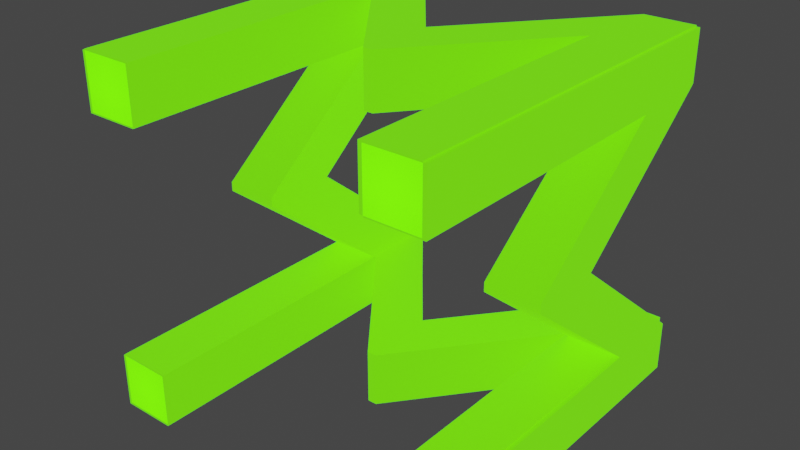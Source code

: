 # Source: M64.blend  (saved by Blender 3.6.11; exported with 4.5.12 LTS)
import bpy
from mathutils import Matrix  # noqa: F401  (used for matrix-valued properties, if any)

bpy.ops.wm.read_factory_settings(use_empty=True)
scene = bpy.context.scene
scene.name = 'Scene'

# ---- collections
col_collection = bpy.data.collections.new('Collection'); scene.collection.children.link(col_collection)

# ---- materials (node trees are filled in below, after node groups)
mat_material_001 = bpy.data.materials.new('Material.001')
mat_material_001.use_transparent_shadow = False
mat_material_003 = bpy.data.materials.new('Material.003')
mat_material_003.use_transparent_shadow = False

# ---- material node trees
mat_material_001.use_nodes = True; mat_material_001.node_tree.nodes.clear()
_N = mat_material_001.node_tree.nodes; _L = mat_material_001.node_tree.links
n0 = _N.new('ShaderNodeBsdfPrincipled'); n0.name = 'Principled BSDF'; n0.location = (10, 300)
n0.distribution = 'GGX'
n0.subsurface_method = 'RANDOM_WALK_SKIN'
n0.inputs[0].default_value = (0.3165, 0.8, 0.03241, 1.0)
n0.inputs[3].default_value = 1.45
n0.inputs[27].default_value = (0.1242, 1.0, 0.003338, 1.0)
n0.inputs[28].default_value = 1.0
n1 = _N.new('ShaderNodeOutputMaterial'); n1.name = 'Material Output'; n1.location = (300, 300)
_L.new(n0.outputs[0], n1.inputs[0])
n1.is_active_output = True
mat_material_003.use_nodes = True; mat_material_003.node_tree.nodes.clear()
_N = mat_material_003.node_tree.nodes; _L = mat_material_003.node_tree.links
n0 = _N.new('ShaderNodeBsdfPrincipled'); n0.name = 'Principled BSDF'; n0.location = (10, 300)
n0.distribution = 'GGX'
n0.subsurface_method = 'RANDOM_WALK_SKIN'
n0.inputs[0].default_value = (0.3165, 0.8, 0.03241, 1.0)
n0.inputs[3].default_value = 1.45
n0.inputs[27].default_value = (0.1242, 1.0, 0.003338, 1.0)
n0.inputs[28].default_value = 1.0
n1 = _N.new('ShaderNodeOutputMaterial'); n1.name = 'Material Output'; n1.location = (300, 300)
_L.new(n0.outputs[0], n1.inputs[0])
n1.is_active_output = True

# ---- world
world_world = bpy.data.worlds.new('World'); scene.world = world_world
world_world.use_nodes = True; world_world.node_tree.nodes.clear()
_N = world_world.node_tree.nodes; _L = world_world.node_tree.links
n0 = _N.new('ShaderNodeOutputWorld'); n0.name = 'World Output'; n0.location = (300, 300)
n1 = _N.new('ShaderNodeBackground'); n1.name = 'Background'; n1.location = (10, 300)
n1.inputs[0].default_value = (0.05088, 0.05088, 0.05088, 1.0)
_L.new(n1.outputs[0], n0.inputs[0])
n0.is_active_output = True
world_world.color = (0.05088, 0.05088, 0.05088)
world_world.use_sun_shadow = False
world_world.sun_shadow_jitter_overblur = 0.0

# ---- curves / text
txt_text = bpy.data.curves.new('Text', 'FONT')
txt_text.dimensions = '2D'
txt_text.body = 'M'
txt_text.materials.append(mat_material_001)
txt_text.offset = 0.001
txt_text.extrude = 0.05
txt_text.offset_x = -0.391
txt_text.offset_y = -0.341
txt_text_004 = bpy.data.curves.new('Text.004', 'FONT')
txt_text_004.dimensions = '2D'
txt_text_004.body = 'M'
txt_text_004.materials.append(mat_material_001)
txt_text_004.offset = 0.001
txt_text_004.extrude = 0.05
txt_text_004.offset_x = -0.391
txt_text_004.offset_y = -0.341
txt_text_006 = bpy.data.curves.new('Text.006', 'FONT')
txt_text_006.dimensions = '2D'
txt_text_006.body = 'M'
txt_text_006.materials.append(mat_material_001)
txt_text_006.offset = 0.001
txt_text_006.extrude = 0.05
txt_text_006.offset_x = -0.391
txt_text_006.offset_y = -0.341
txt_text_007 = bpy.data.curves.new('Text.007', 'FONT')
txt_text_007.dimensions = '2D'
txt_text_007.body = 'M'
txt_text_007.materials.append(mat_material_003)
txt_text_007.offset = 0.001
txt_text_007.extrude = 0.05
txt_text_007.offset_x = -0.391
txt_text_007.offset_y = -0.341

# ---- objects
ob_m = bpy.data.objects.new('M', txt_text)
ob_m_001 = bpy.data.objects.new('M.001', txt_text_004)
ob_m_003 = bpy.data.objects.new('M.003', txt_text_006)
ob_m_002 = bpy.data.objects.new('M.002', txt_text_007)

# ---- transforms, parenting, visibility, modifiers, constraints
ob_m.location = (2.368, 2.064, 0.0)
ob_m.scale = (6.126, 6.126, 6.126)
ob_m_001.location = (0.6907, 2.064, -1.663)
ob_m_001.rotation_euler = (-0.0, -1.571, 0.0)
ob_m_001.scale = (6.126, 6.126, 6.126)
ob_m_003.location = (2.368, 2.064, -3.287)
ob_m_003.scale = (6.126, 6.126, 6.126)
ob_m_002.location = (4.056, 2.064, -1.663)
ob_m_002.rotation_euler = (-0.0, -1.571, 0.0)
ob_m_002.scale = (6.126, 6.126, 6.126)

# ---- collection membership
col_collection.objects.link(ob_m)
col_collection.objects.link(ob_m_001)
col_collection.objects.link(ob_m_003)
col_collection.objects.link(ob_m_002)

# ---- scene / render settings (as saved in the file)
scene.frame_start = 1; scene.frame_end = 250; scene.frame_set(1)
scene.render.engine = 'BLENDER_EEVEE_NEXT'
scene.cycles.sampling_pattern = 'TABULATED_SOBOL'
scene.view_settings.view_transform = 'Filmic'
bpy.context.view_layer.update()

# ---- added for rendering (the .blend has no active camera): camera
cam_auto = bpy.data.cameras.new('AutoCamera')
cam_auto.lens = 50.0
cam_auto.sensor_width = 36.0
cam_auto.clip_end = 1000.0
ob_auto_camera = bpy.data.objects.new('AutoCamera', cam_auto)
scene.collection.objects.link(ob_auto_camera)
ob_auto_camera.location = (8.76572, -5.61281, 3.45481)
ob_auto_camera.rotation_euler = (1.09748, -7.21219e-08, 0.694738)
scene.camera = ob_auto_camera
bpy.context.view_layer.update()
